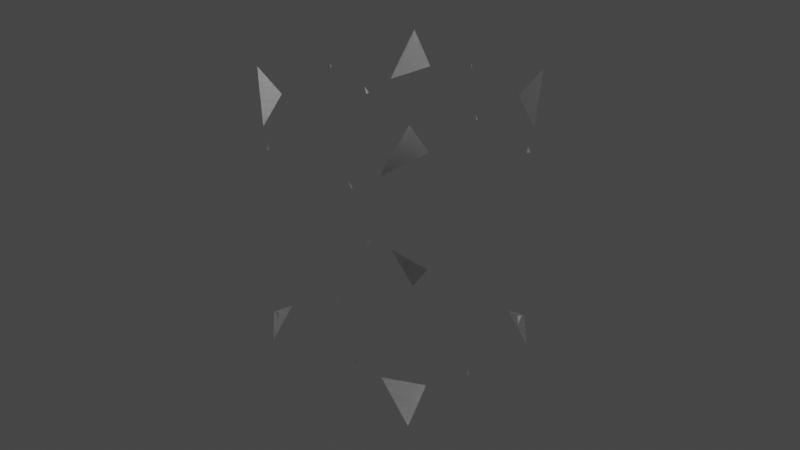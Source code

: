 # Source: Debri003.blend  (saved by Blender 3.6.11; exported with 4.5.12 LTS)
import bpy
from mathutils import Matrix  # noqa: F401  (used for matrix-valued properties, if any)

bpy.ops.wm.read_factory_settings(use_empty=True)
scene = bpy.context.scene
scene.name = 'Scene'

# ---- collections
col_collection = bpy.data.collections.new('Collection'); scene.collection.children.link(col_collection)

# ---- materials (node trees are filled in below, after node groups)
mat_material = bpy.data.materials.new('Material')
mat_material.alpha_threshold = 0.0
mat_material.use_transparent_shadow = False
mat_material.roughness = 0.5
mat_material.line_color = (0.0, 0.0, 0.0, 1.0)

# ---- material node trees
mat_material.use_nodes = True; mat_material.node_tree.nodes.clear()
_N = mat_material.node_tree.nodes; _L = mat_material.node_tree.links
n0 = _N.new('ShaderNodeOutputMaterial'); n0.name = 'Material Output'; n0.location = (300, 300)
n1 = _N.new('ShaderNodeBsdfPrincipled'); n1.name = 'Principled BSDF'; n1.location = (10, 300)
n1.distribution = 'GGX'
n1.subsurface_method = 'RANDOM_WALK_SKIN'
n1.inputs[3].default_value = 1.45
n1.inputs[27].default_value = (0.0, 0.0, 0.0, 1.0)
n1.inputs[28].default_value = 1.0
_L.new(n1.outputs[0], n0.inputs[0])
n0.is_active_output = True

# ---- world
world_world = bpy.data.worlds.new('World'); scene.world = world_world
world_world.use_nodes = True; world_world.node_tree.nodes.clear()
_N = world_world.node_tree.nodes; _L = world_world.node_tree.links
n0 = _N.new('ShaderNodeOutputWorld'); n0.name = 'World Output'; n0.location = (300, 300)
n1 = _N.new('ShaderNodeBackground'); n1.name = 'Background'; n1.location = (10, 300)
n1.inputs[0].default_value = (0.05088, 0.05088, 0.05088, 1.0)
_L.new(n1.outputs[0], n0.inputs[0])
n0.is_active_output = True
world_world.color = (0.05088, 0.05088, 0.05088)
world_world.use_sun_shadow = False
world_world.sun_shadow_jitter_overblur = 0.0

# ---- cameras
cam_camera = bpy.data.cameras.new('Camera')
cam_camera.clip_end = 100.0
cam_camera.ortho_scale = 7.314

# ---- lights
light_light = bpy.data.lights.new('Light', 'POINT')
light_light.transmission_factor = 0.0
light_light.energy = 1000.0
light_light.shadow_soft_size = 0.1
light_light.shadow_maximum_resolution = 0.006
light_light.use_absolute_resolution = True

# ---- meshes
me_cube = bpy.data.meshes.new('Cube')
me_cube.from_pydata([(1.0, 1.0, 1.0), (1.0, 1.0, -1.0), (1.0, -1.0, 1.0), (1.0, -1.0, -1.0), (-1.0, 1.0, 1.0), (-1.0, 1.0, -1.0), (-1.0, -1.0, 1.0), (-1.0, -1.0, -1.0)], [], [(0, 4, 6, 2), (3, 2, 6, 7), (7, 6, 4, 5), (5, 1, 3, 7), (1, 0, 2, 3), (5, 4, 0, 1)])
_uv = me_cube.uv_layers.new(name='UVMap')
_uv.uv.foreach_set('vector', [0.625, 0.5, 0.875, 0.5, 0.875, 0.75, 0.625, 0.75, 0.375, 0.75, 0.625, 0.75, 0.625, 1.0, 0.375, 1.0, 0.375, 0.0, 0.625, 0.0, 0.625, 0.25, 0.375, 0.25, 0.125, 0.5, 0.375, 0.5, 0.375, 0.75, 0.125, 0.75, 0.375, 0.5, 0.625, 0.5, 0.625, 0.75, 0.375, 0.75, 0.375, 0.25, 0.625, 0.25, 0.625, 0.5, 0.375, 0.5])
me_cube.materials.append(mat_material)
me_cube.use_mirror_vertex_groups = False
me_cube.update()

# ---- objects
ob_debri003 = bpy.data.objects.new('Debri003', me_cube)
ob_light = bpy.data.objects.new('Light', light_light)
ob_camera = bpy.data.objects.new('Camera', cam_camera)

# ---- transforms, parenting, visibility, modifiers, constraints
ob_debri003.location = (0.0, 0.0, 0.0)
ob_debri003.lock_rotations_4d = False
ob_debri003.empty_display_type = 'ARROWS'
ob_debri003.lineart.crease_threshold = 0.0
_m = ob_debri003.modifiers.new('Screw', 'SCREW')
_m.steps = 82
_m.angle = 0.6754
_m.screw_offset = 0.7
_m = ob_debri003.modifiers.new('Remesh', 'REMESH')
_m.octree_depth = 5
_m.voxel_size = 0.2271
_m = ob_debri003.modifiers.new('SimpleDeform', 'SIMPLE_DEFORM')
_m.deform_axis = 'Z'
_m.factor = -0.7933
_m.angle = -0.7933
_m = ob_debri003.modifiers.new('Decimate', 'DECIMATE')
_m.ratio = 0.0
_m = ob_debri003.modifiers.new('Mirror', 'MIRROR')
_m.use_axis = (True, False, True)
_m.use_bisect_axis = (True, False, True)
ob_light.location = (4.076, 1.005, 5.904)
ob_light.rotation_euler = (0.6503, 0.05522, 1.866)
ob_light.lock_rotations_4d = False
ob_light.empty_display_type = 'ARROWS'
ob_light.color = (0.0, 0.0, 0.0, 0.0)
ob_light.lineart.crease_threshold = 0.0
ob_camera.location = (7.359, -6.926, 4.958)
ob_camera.rotation_euler = (1.109, 0.0, 0.8149)
ob_camera.lock_rotations_4d = False
ob_camera.empty_display_type = 'ARROWS'
ob_camera.color = (0.0, 0.0, 0.0, 0.0)
ob_camera.display_type = 'WIRE'
ob_camera.lineart.crease_threshold = 0.0

# ---- collection membership
col_collection.objects.link(ob_debri003)
col_collection.objects.link(ob_light)
col_collection.objects.link(ob_camera)

# ---- scene / render settings (as saved in the file)
scene.camera = ob_camera
scene.frame_start = 1; scene.frame_end = 250; scene.frame_set(1)
scene.render.engine = 'BLENDER_EEVEE_NEXT'
scene.cycles.sampling_pattern = 'TABULATED_SOBOL'
scene.view_settings.view_transform = 'Filmic'
bpy.context.view_layer.update()
